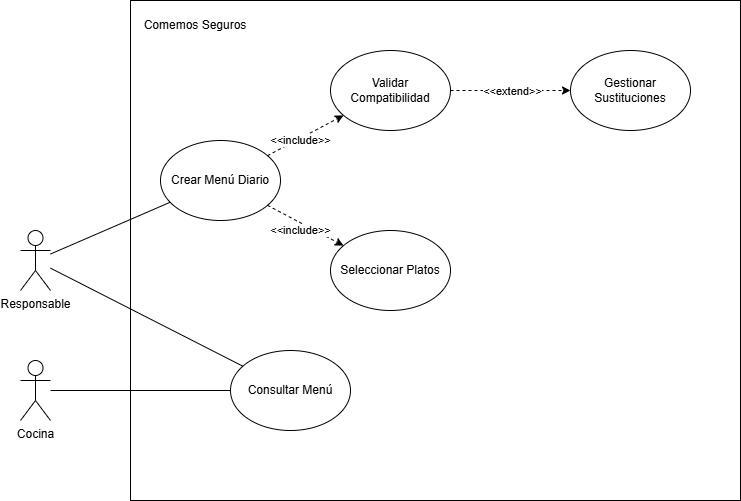

The diagram above was exported from draw.io. Its source (the exported page's mxGraphModel, read from the mxfile embedded in the PNG):
<mxGraphModel dx="1022" dy="707" grid="1" gridSize="10" guides="1" tooltips="1" connect="1" arrows="1" fold="1" page="1" pageScale="1" pageWidth="827" pageHeight="1169" math="0" shadow="0">
  <root>
    <mxCell id="0" />
    <mxCell id="1" parent="0" />
    <mxCell id="3OgAH48Bp2zP7fqb9Olg-9" parent="1" style="rounded=0;whiteSpace=wrap;html=1;" value="" vertex="1">
      <mxGeometry height="500" width="610" x="160" y="80" as="geometry" />
    </mxCell>
    <mxCell id="3OgAH48Bp2zP7fqb9Olg-1" parent="1" style="shape=umlActor;verticalLabelPosition=bottom;verticalAlign=top;html=1;outlineConnect=0;" value="Responsable" vertex="1">
      <mxGeometry height="60" width="30" x="50" y="310" as="geometry" />
    </mxCell>
    <mxCell id="3OgAH48Bp2zP7fqb9Olg-2" parent="1" style="ellipse;whiteSpace=wrap;html=1;" value="Crear Menú Diario" vertex="1">
      <mxGeometry height="80" width="120" x="190" y="220" as="geometry" />
    </mxCell>
    <mxCell id="3OgAH48Bp2zP7fqb9Olg-3" parent="1" style="ellipse;whiteSpace=wrap;html=1;" value="Validar Compatibilidad" vertex="1">
      <mxGeometry height="80" width="120" x="360" y="130" as="geometry" />
    </mxCell>
    <mxCell id="3OgAH48Bp2zP7fqb9Olg-4" parent="1" style="ellipse;whiteSpace=wrap;html=1;" value="Seleccionar Platos" vertex="1">
      <mxGeometry height="80" width="120" x="360" y="310" as="geometry" />
    </mxCell>
    <mxCell id="3OgAH48Bp2zP7fqb9Olg-5" parent="1" style="ellipse;whiteSpace=wrap;html=1;" value="Gestionar Sustituciones" vertex="1">
      <mxGeometry height="80" width="120" x="600" y="130" as="geometry" />
    </mxCell>
    <mxCell id="3OgAH48Bp2zP7fqb9Olg-6" parent="1" style="ellipse;whiteSpace=wrap;html=1;" value="Consultar Menú" vertex="1">
      <mxGeometry height="80" width="120" x="260" y="430" as="geometry" />
    </mxCell>
    <mxCell id="3OgAH48Bp2zP7fqb9Olg-8" parent="1" style="shape=umlActor;verticalLabelPosition=bottom;verticalAlign=top;html=1;outlineConnect=0;" value="Cocina" vertex="1">
      <mxGeometry height="60" width="30" x="50" y="440" as="geometry" />
    </mxCell>
    <mxCell id="3OgAH48Bp2zP7fqb9Olg-10" parent="1" style="text;html=1;whiteSpace=wrap;strokeColor=none;fillColor=none;align=center;verticalAlign=middle;rounded=0;" value="Comemos Seguros" vertex="1">
      <mxGeometry height="30" width="110" x="170" y="90" as="geometry" />
    </mxCell>
    <mxCell id="3OgAH48Bp2zP7fqb9Olg-11" edge="1" parent="1" source="3OgAH48Bp2zP7fqb9Olg-1" style="endArrow=none;html=1;rounded=0;" target="3OgAH48Bp2zP7fqb9Olg-2" value="">
      <mxGeometry height="50" relative="1" width="50" as="geometry">
        <mxPoint x="60" y="240" as="sourcePoint" />
        <mxPoint x="110" y="190" as="targetPoint" />
      </mxGeometry>
    </mxCell>
    <mxCell id="3OgAH48Bp2zP7fqb9Olg-12" edge="1" parent="1" source="3OgAH48Bp2zP7fqb9Olg-1" style="endArrow=none;html=1;rounded=0;" target="3OgAH48Bp2zP7fqb9Olg-6" value="">
      <mxGeometry height="50" relative="1" width="50" as="geometry">
        <mxPoint x="80" y="260" as="sourcePoint" />
        <mxPoint x="130" y="210" as="targetPoint" />
      </mxGeometry>
    </mxCell>
    <mxCell id="3OgAH48Bp2zP7fqb9Olg-13" edge="1" parent="1" source="3OgAH48Bp2zP7fqb9Olg-8" style="endArrow=none;html=1;rounded=0;" target="3OgAH48Bp2zP7fqb9Olg-6" value="">
      <mxGeometry height="50" relative="1" width="50" as="geometry">
        <mxPoint x="60" y="260" as="sourcePoint" />
        <mxPoint x="110" y="210" as="targetPoint" />
      </mxGeometry>
    </mxCell>
    <mxCell id="3OgAH48Bp2zP7fqb9Olg-14" edge="1" parent="1" source="3OgAH48Bp2zP7fqb9Olg-2" style="endArrow=classic;dashed=1;html=1;rounded=0;endFill=1;" target="3OgAH48Bp2zP7fqb9Olg-3" value="">
      <mxGeometry height="50" relative="1" width="50" as="geometry">
        <mxPoint x="280" y="190" as="sourcePoint" />
        <mxPoint x="330" y="140" as="targetPoint" />
      </mxGeometry>
    </mxCell>
    <mxCell id="3OgAH48Bp2zP7fqb9Olg-15" connectable="0" parent="3OgAH48Bp2zP7fqb9Olg-14" style="edgeLabel;html=1;align=center;verticalAlign=middle;resizable=0;points=[];" value="&amp;lt;&amp;lt;include&amp;gt;&amp;gt;" vertex="1">
      <mxGeometry relative="1" x="0.3074" y="-1" as="geometry">
        <mxPoint x="-17" y="10" as="offset" />
      </mxGeometry>
    </mxCell>
    <mxCell id="3OgAH48Bp2zP7fqb9Olg-16" edge="1" parent="1" source="3OgAH48Bp2zP7fqb9Olg-2" style="endArrow=classic;dashed=1;html=1;rounded=0;endFill=1;" target="3OgAH48Bp2zP7fqb9Olg-4" value="">
      <mxGeometry height="50" relative="1" width="50" as="geometry">
        <mxPoint x="450" y="310" as="sourcePoint" />
        <mxPoint x="526" y="270" as="targetPoint" />
      </mxGeometry>
    </mxCell>
    <mxCell id="3OgAH48Bp2zP7fqb9Olg-17" connectable="0" parent="3OgAH48Bp2zP7fqb9Olg-16" style="edgeLabel;html=1;align=center;verticalAlign=middle;resizable=0;points=[];" value="&amp;lt;&amp;lt;include&amp;gt;&amp;gt;" vertex="1">
      <mxGeometry relative="1" x="0.3074" y="-1" as="geometry">
        <mxPoint x="-17" y="-2" as="offset" />
      </mxGeometry>
    </mxCell>
    <mxCell id="3OgAH48Bp2zP7fqb9Olg-18" edge="1" parent="1" source="3OgAH48Bp2zP7fqb9Olg-3" style="endArrow=classic;html=1;rounded=0;dashed=1;endFill=1;" target="3OgAH48Bp2zP7fqb9Olg-5" value="">
      <mxGeometry height="50" relative="1" width="50" as="geometry">
        <mxPoint x="500" y="320" as="sourcePoint" />
        <mxPoint x="576" y="280" as="targetPoint" />
      </mxGeometry>
    </mxCell>
    <mxCell id="3OgAH48Bp2zP7fqb9Olg-19" connectable="0" parent="3OgAH48Bp2zP7fqb9Olg-18" style="edgeLabel;html=1;align=center;verticalAlign=middle;resizable=0;points=[];" value="&amp;lt;&amp;lt;extend&amp;gt;&amp;gt;" vertex="1">
      <mxGeometry relative="1" x="0.3074" y="-1" as="geometry">
        <mxPoint x="-17" y="-1" as="offset" />
      </mxGeometry>
    </mxCell>
  </root>
</mxGraphModel>